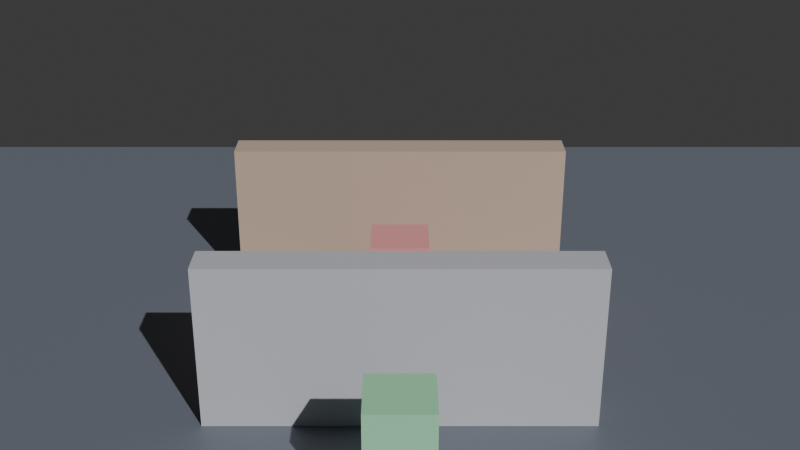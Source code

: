 # Source: AI_.blend  (saved by Blender 4.5.91; exported with 4.5.12 LTS)
import bpy
from mathutils import Matrix  # noqa: F401  (used for matrix-valued properties, if any)

bpy.ops.wm.read_factory_settings(use_empty=True)
scene = bpy.context.scene
scene.name = 'AI寻路示例'

# ---- collections
col_collection = bpy.data.collections.new('Collection'); scene.collection.children.link(col_collection)

# ---- materials (node trees are filled in below, after node groups)
mat_x = bpy.data.materials.new('地面_材质')
mat_x_1 = bpy.data.materials.new('导航墙_材质')
mat_x_2 = bpy.data.materials.new('逃跑墙_材质')
mat_x_3 = bpy.data.materials.new('敌人_材质')
mat_x_4 = bpy.data.materials.new('玩家_材质')

# ---- material node trees
mat_x.use_nodes = True; mat_x.node_tree.nodes.clear()
_N = mat_x.node_tree.nodes; _L = mat_x.node_tree.links
n0 = _N.new('ShaderNodeBsdfPrincipled'); n0.name = 'Principled BSDF'; n0.location = (-200, 100)
n0.inputs[0].default_value = (0.16, 0.18, 0.22, 1.0)
n1 = _N.new('ShaderNodeOutputMaterial'); n1.name = 'Material Output'; n1.location = (200, 100)
_L.new(n0.outputs[0], n1.inputs[0])
n1.is_active_output = True
mat_x_1.use_nodes = True; mat_x_1.node_tree.nodes.clear()
_N = mat_x_1.node_tree.nodes; _L = mat_x_1.node_tree.links
n0 = _N.new('ShaderNodeBsdfPrincipled'); n0.name = 'Principled BSDF'; n0.location = (-200, 100)
n0.inputs[0].default_value = (0.55, 0.55, 0.6, 1.0)
n1 = _N.new('ShaderNodeOutputMaterial'); n1.name = 'Material Output'; n1.location = (200, 100)
_L.new(n0.outputs[0], n1.inputs[0])
n1.is_active_output = True
mat_x_2.use_nodes = True; mat_x_2.node_tree.nodes.clear()
_N = mat_x_2.node_tree.nodes; _L = mat_x_2.node_tree.links
n0 = _N.new('ShaderNodeBsdfPrincipled'); n0.name = 'Principled BSDF'; n0.location = (-200, 100)
n0.inputs[0].default_value = (0.6, 0.45, 0.35, 1.0)
n1 = _N.new('ShaderNodeOutputMaterial'); n1.name = 'Material Output'; n1.location = (200, 100)
_L.new(n0.outputs[0], n1.inputs[0])
n1.is_active_output = True
mat_x_3.use_nodes = True; mat_x_3.node_tree.nodes.clear()
_N = mat_x_3.node_tree.nodes; _L = mat_x_3.node_tree.links
n0 = _N.new('ShaderNodeBsdfPrincipled'); n0.name = 'Principled BSDF'; n0.location = (-200, 100)
n0.inputs[0].default_value = (0.85, 0.35, 0.35, 1.0)
n1 = _N.new('ShaderNodeOutputMaterial'); n1.name = 'Material Output'; n1.location = (200, 100)
_L.new(n0.outputs[0], n1.inputs[0])
n1.is_active_output = True
mat_x_4.use_nodes = True; mat_x_4.node_tree.nodes.clear()
_N = mat_x_4.node_tree.nodes; _L = mat_x_4.node_tree.links
n0 = _N.new('ShaderNodeBsdfPrincipled'); n0.name = 'Principled BSDF'; n0.location = (-200, 100)
n0.inputs[0].default_value = (0.35, 0.75, 0.45, 1.0)
n1 = _N.new('ShaderNodeOutputMaterial'); n1.name = 'Material Output'; n1.location = (200, 100)
_L.new(n0.outputs[0], n1.inputs[0])
n1.is_active_output = True

# ---- world
world_world = bpy.data.worlds.new('World'); scene.world = world_world
world_world.use_nodes = True; world_world.node_tree.nodes.clear()
_N = world_world.node_tree.nodes; _L = world_world.node_tree.links
n0 = _N.new('ShaderNodeOutputWorld'); n0.name = 'World Output'; n0.location = (200, 100)
n1 = _N.new('ShaderNodeBackground'); n1.name = 'Background'; n1.location = (-200, 100)
n1.inputs[0].default_value = (0.05088, 0.05088, 0.05088, 1.0)
_L.new(n1.outputs[0], n0.inputs[0])
n0.is_active_output = True
world_world.color = (0.05088, 0.05088, 0.05088)
world_world.sun_shadow_jitter_overblur = 0.0

# ---- cameras
cam_x = bpy.data.cameras.new('侧视机位数据')
cam_x_1 = bpy.data.cameras.new('俯瞰机位数据')

# ---- lights
light_x = bpy.data.lights.new('太阳光数据', 'SUN')
light_x.energy = 3.0

# ---- meshes
me_cube = bpy.data.meshes.new('Cube')
me_cube.from_pydata([(-10.0, -10.0, -0.2), (-10.0, -10.0, 0.2), (-10.0, 10.0, -0.2), (-10.0, 10.0, 0.2), (10.0, -10.0, -0.2), (10.0, -10.0, 0.2), (10.0, 10.0, -0.2), (10.0, 10.0, 0.2)], [], [(0, 1, 3, 2), (2, 3, 7, 6), (6, 7, 5, 4), (4, 5, 1, 0), (2, 6, 4, 0), (7, 3, 1, 5)])
_uv = me_cube.uv_layers.new(name='UVMap')
_uv.uv.foreach_set('vector', [0.375, 0.0, 0.625, 0.0, 0.625, 0.25, 0.375, 0.25, 0.375, 0.25, 0.625, 0.25, 0.625, 0.5, 0.375, 0.5, 0.375, 0.5, 0.625, 0.5, 0.625, 0.75, 0.375, 0.75, 0.375, 0.75, 0.625, 0.75, 0.625, 1.0, 0.375, 1.0, 0.125, 0.5, 0.375, 0.5, 0.375, 0.75, 0.125, 0.75, 0.625, 0.5, 0.875, 0.5, 0.875, 0.75, 0.625, 0.75])
me_cube.materials.append(mat_x)
me_cube.update()
me_cube_001 = bpy.data.meshes.new('Cube.001')
me_cube_001.from_pydata([(-2.5, -0.25, -1.1), (-2.5, -0.25, 1.1), (-2.5, 0.25, -1.1), (-2.5, 0.25, 1.1), (2.5, -0.25, -1.1), (2.5, -0.25, 1.1), (2.5, 0.25, -1.1), (2.5, 0.25, 1.1)], [], [(0, 1, 3, 2), (2, 3, 7, 6), (6, 7, 5, 4), (4, 5, 1, 0), (2, 6, 4, 0), (7, 3, 1, 5)])
_uv = me_cube_001.uv_layers.new(name='UVMap')
_uv.uv.foreach_set('vector', [0.375, 0.0, 0.625, 0.0, 0.625, 0.25, 0.375, 0.25, 0.375, 0.25, 0.625, 0.25, 0.625, 0.5, 0.375, 0.5, 0.375, 0.5, 0.625, 0.5, 0.625, 0.75, 0.375, 0.75, 0.375, 0.75, 0.625, 0.75, 0.625, 1.0, 0.375, 1.0, 0.125, 0.5, 0.375, 0.5, 0.375, 0.75, 0.125, 0.75, 0.625, 0.5, 0.875, 0.5, 0.875, 0.75, 0.625, 0.75])
me_cube_001.materials.append(mat_x_1)
me_cube_001.update()
me_cube_002 = bpy.data.meshes.new('Cube.002')
me_cube_002.from_pydata([(-2.5, -0.25, -1.1), (-2.5, -0.25, 1.1), (-2.5, 0.25, -1.1), (-2.5, 0.25, 1.1), (2.5, -0.25, -1.1), (2.5, -0.25, 1.1), (2.5, 0.25, -1.1), (2.5, 0.25, 1.1)], [], [(0, 1, 3, 2), (2, 3, 7, 6), (6, 7, 5, 4), (4, 5, 1, 0), (2, 6, 4, 0), (7, 3, 1, 5)])
_uv = me_cube_002.uv_layers.new(name='UVMap')
_uv.uv.foreach_set('vector', [0.375, 0.0, 0.625, 0.0, 0.625, 0.25, 0.375, 0.25, 0.375, 0.25, 0.625, 0.25, 0.625, 0.5, 0.375, 0.5, 0.375, 0.5, 0.625, 0.5, 0.625, 0.75, 0.375, 0.75, 0.375, 0.75, 0.625, 0.75, 0.625, 1.0, 0.375, 1.0, 0.125, 0.5, 0.375, 0.5, 0.375, 0.75, 0.125, 0.75, 0.625, 0.5, 0.875, 0.5, 0.875, 0.75, 0.625, 0.75])
me_cube_002.materials.append(mat_x_2)
me_cube_002.update()
me_cube_003 = bpy.data.meshes.new('Cube.003')
me_cube_003.from_pydata([(-0.4, -0.4, -0.8), (-0.4, -0.4, 0.8), (-0.4, 0.4, -0.8), (-0.4, 0.4, 0.8), (0.4, -0.4, -0.8), (0.4, -0.4, 0.8), (0.4, 0.4, -0.8), (0.4, 0.4, 0.8)], [], [(0, 1, 3, 2), (2, 3, 7, 6), (6, 7, 5, 4), (4, 5, 1, 0), (2, 6, 4, 0), (7, 3, 1, 5)])
_uv = me_cube_003.uv_layers.new(name='UVMap')
_uv.uv.foreach_set('vector', [0.375, 0.0, 0.625, 0.0, 0.625, 0.25, 0.375, 0.25, 0.375, 0.25, 0.625, 0.25, 0.625, 0.5, 0.375, 0.5, 0.375, 0.5, 0.625, 0.5, 0.625, 0.75, 0.375, 0.75, 0.375, 0.75, 0.625, 0.75, 0.625, 1.0, 0.375, 1.0, 0.125, 0.5, 0.375, 0.5, 0.375, 0.75, 0.125, 0.75, 0.625, 0.5, 0.875, 0.5, 0.875, 0.75, 0.625, 0.75])
me_cube_003.materials.append(mat_x_3)
me_cube_003.update()
me_cube_004 = bpy.data.meshes.new('Cube.004')
me_cube_004.from_pydata([(-0.4, -0.4, -0.8), (-0.4, -0.4, 0.8), (-0.4, 0.4, -0.8), (-0.4, 0.4, 0.8), (0.4, -0.4, -0.8), (0.4, -0.4, 0.8), (0.4, 0.4, -0.8), (0.4, 0.4, 0.8)], [], [(0, 1, 3, 2), (2, 3, 7, 6), (6, 7, 5, 4), (4, 5, 1, 0), (2, 6, 4, 0), (7, 3, 1, 5)])
_uv = me_cube_004.uv_layers.new(name='UVMap')
_uv.uv.foreach_set('vector', [0.375, 0.0, 0.625, 0.0, 0.625, 0.25, 0.375, 0.25, 0.375, 0.25, 0.625, 0.25, 0.625, 0.5, 0.375, 0.5, 0.375, 0.5, 0.625, 0.5, 0.625, 0.75, 0.375, 0.75, 0.375, 0.75, 0.625, 0.75, 0.625, 1.0, 0.375, 1.0, 0.125, 0.5, 0.375, 0.5, 0.375, 0.75, 0.125, 0.75, 0.625, 0.5, 0.875, 0.5, 0.875, 0.75, 0.625, 0.75])
me_cube_004.materials.append(mat_x_4)
me_cube_004.update()

# ---- objects
ob_x = bpy.data.objects.new('侧视机位', cam_x)
ob_x_1 = bpy.data.objects.new('俯瞰机位', cam_x_1)
ob_x_2 = bpy.data.objects.new('太阳光', light_x)
ob_x_3 = bpy.data.objects.new('地面', me_cube)
ob_x_4 = bpy.data.objects.new('导航墙', me_cube_001)
ob_x_5 = bpy.data.objects.new('逃跑墙', me_cube_002)
ob_x_6 = bpy.data.objects.new('敌人', me_cube_003)
ob_x_7 = bpy.data.objects.new('玩家', me_cube_004)

# ---- transforms, parenting, visibility, modifiers, constraints
ob_x.location = (0.0, -12.0, 8.0)
ob_x.rotation_euler = (1.152, 0.0, 0.0)
ob_x_1.location = (0.0, -2.0, 16.0)
ob_x_1.rotation_euler = (0.3142, 0.0, 0.0)
ob_x_2.location = (5.0, -5.0, 10.0)
ob_x_2.rotation_euler = (0.9076, 0.0, 0.4887)
ob_x_3.location = (0.0, 0.0, -0.2)
ob_x_4.location = (0.0, 0.0, 1.1)
ob_x_5.location = (0.0, 4.0, 1.1)
ob_x_6.location = (0.0, 2.0, 0.8)
ob_x_7.location = (0.0, -2.0, 0.8)

# ---- collection membership
scene.collection.objects.link(ob_x)
scene.collection.objects.link(ob_x_1)
scene.collection.objects.link(ob_x_2)
col_collection.objects.link(ob_x_3)
col_collection.objects.link(ob_x_4)
col_collection.objects.link(ob_x_5)
col_collection.objects.link(ob_x_6)
col_collection.objects.link(ob_x_7)

# ---- scene / render settings (as saved in the file)
scene.camera = ob_x
scene.frame_start = 1; scene.frame_end = 250; scene.frame_set(1)
scene.render.engine = 'BLENDER_EEVEE_NEXT'
bpy.context.view_layer.update()
